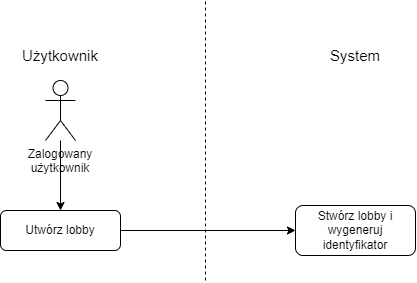

The diagram above was exported from draw.io. Its source (the exported page's mxGraphModel, read from the mxfile embedded in the PNG):
<mxGraphModel dx="1261" dy="688" grid="1" gridSize="10" guides="1" tooltips="1" connect="1" arrows="1" fold="1" page="1" pageScale="1" pageWidth="827" pageHeight="1169" math="0" shadow="0">
  <root>
    <mxCell id="WIyWlLk6GJQsqaUBKTNV-0" />
    <mxCell id="WIyWlLk6GJQsqaUBKTNV-1" parent="WIyWlLk6GJQsqaUBKTNV-0" />
    <mxCell id="gEw2eMVhoX5dDIDGW2yx-25" value="" style="edgeStyle=orthogonalEdgeStyle;rounded=0;orthogonalLoop=1;jettySize=auto;html=1;" edge="1" parent="WIyWlLk6GJQsqaUBKTNV-1" source="gEw2eMVhoX5dDIDGW2yx-1" target="gEw2eMVhoX5dDIDGW2yx-24">
      <mxGeometry relative="1" as="geometry" />
    </mxCell>
    <mxCell id="gEw2eMVhoX5dDIDGW2yx-1" value="Utwórz lobby" style="rounded=1;whiteSpace=wrap;html=1;fontSize=12;glass=0;strokeWidth=1;shadow=0;" vertex="1" parent="WIyWlLk6GJQsqaUBKTNV-1">
      <mxGeometry x="235" y="330" width="120" height="40" as="geometry" />
    </mxCell>
    <mxCell id="gEw2eMVhoX5dDIDGW2yx-2" value="" style="edgeStyle=orthogonalEdgeStyle;rounded=0;orthogonalLoop=1;jettySize=auto;html=1;" edge="1" parent="WIyWlLk6GJQsqaUBKTNV-1" source="gEw2eMVhoX5dDIDGW2yx-4" target="gEw2eMVhoX5dDIDGW2yx-1">
      <mxGeometry relative="1" as="geometry" />
    </mxCell>
    <mxCell id="gEw2eMVhoX5dDIDGW2yx-4" value="Zalogowany użytkownik" style="shape=umlActor;verticalLabelPosition=bottom;verticalAlign=top;html=1;outlineConnect=0;horizontal=1;whiteSpace=wrap;" vertex="1" parent="WIyWlLk6GJQsqaUBKTNV-1">
      <mxGeometry x="280" y="200" width="30" height="60" as="geometry" />
    </mxCell>
    <mxCell id="gEw2eMVhoX5dDIDGW2yx-20" value="System" style="text;html=1;strokeColor=none;fillColor=none;align=center;verticalAlign=middle;whiteSpace=wrap;rounded=0;fontSize=15;" vertex="1" parent="WIyWlLk6GJQsqaUBKTNV-1">
      <mxGeometry x="560" y="160" width="60" height="30" as="geometry" />
    </mxCell>
    <mxCell id="gEw2eMVhoX5dDIDGW2yx-21" value="Użytkownik" style="text;html=1;strokeColor=none;fillColor=none;align=center;verticalAlign=middle;whiteSpace=wrap;rounded=0;fontSize=15;" vertex="1" parent="WIyWlLk6GJQsqaUBKTNV-1">
      <mxGeometry x="265" y="160" width="60" height="30" as="geometry" />
    </mxCell>
    <mxCell id="gEw2eMVhoX5dDIDGW2yx-24" value="Stwórz lobby i wygeneruj identyfikator" style="rounded=1;whiteSpace=wrap;html=1;fontSize=12;glass=0;strokeWidth=1;shadow=0;" vertex="1" parent="WIyWlLk6GJQsqaUBKTNV-1">
      <mxGeometry x="530" y="325" width="120" height="50" as="geometry" />
    </mxCell>
    <mxCell id="gEw2eMVhoX5dDIDGW2yx-26" value="" style="endArrow=none;dashed=1;html=1;rounded=0;" edge="1" parent="WIyWlLk6GJQsqaUBKTNV-1">
      <mxGeometry width="50" height="50" relative="1" as="geometry">
        <mxPoint x="440" y="400" as="sourcePoint" />
        <mxPoint x="440" y="120" as="targetPoint" />
      </mxGeometry>
    </mxCell>
  </root>
</mxGraphModel>